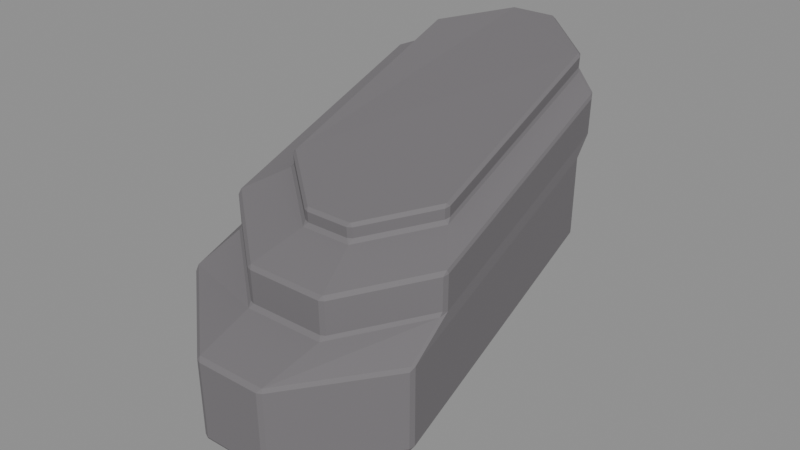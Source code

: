 # Source: Bent-forearm-L.blend  (saved by Blender 4.3.34; exported with 4.5.12 LTS)
import bpy
from mathutils import Matrix  # noqa: F401  (used for matrix-valued properties, if any)

bpy.ops.wm.read_factory_settings(use_empty=True)
scene = bpy.context.scene
scene.name = 'Isolated part'

# ---- collections
col_part_bent_forearm_l = bpy.data.collections.new('Part.Bent-forearm-L'); scene.collection.children.link(col_part_bent_forearm_l)

# ---- materials (node trees are filled in below, after node groups)
mat_raccoon___foreleg_002 = bpy.data.materials.new('Raccoon / Foreleg.002')
mat_raccoon___foreleg_002.diffuse_color = (0.1746, 0.1651, 0.1746, 1.0)

# ---- material node trees
mat_raccoon___foreleg_002.use_nodes = True; mat_raccoon___foreleg_002.node_tree.nodes.clear()
_N = mat_raccoon___foreleg_002.node_tree.nodes; _L = mat_raccoon___foreleg_002.node_tree.links
n0 = _N.new('ShaderNodeBsdfPrincipled'); n0.name = 'Principled BSDF'; n0.location = (10, 300)
n0.inputs[0].default_value = (0.1746, 0.1651, 0.1746, 1.0)
n0.inputs[2].default_value = 0.86
n1 = _N.new('ShaderNodeOutputMaterial'); n1.name = 'Material Output'; n1.location = (300, 300)
_L.new(n0.outputs[0], n1.inputs[0])
n1.is_active_output = True

# ---- meshes
me_bent_forearm_l_002 = bpy.data.meshes.new('Bent forearm.L.002')
me_bent_forearm_l_002.from_pydata([(-0.008457, -0.1284, 0.001592), (-0.00652, -0.1277, 0.0), (-0.005458, -0.1295, 0.001363), (0.02321, -0.1277, 0.0), (0.02512, -0.1282, 0.001622), (0.02225, -0.1295, 0.001363), (0.0577, -0.09159, 0.007331), (0.0593, -0.09052, 0.009276), (0.05836, -0.09342, 0.008644), (0.03489, 0.07118, 0.04352), (0.0352, 0.07317, 0.04567), (0.03675, 0.07039, 0.04509), (-0.009333, 0.1076, 0.05164), (-0.01041, 0.1094, 0.0537), (-0.007395, 0.1083, 0.05349), (-0.03905, 0.1076, 0.05164), (-0.04099, 0.1081, 0.05346), (-0.03812, 0.1094, 0.0537), (-0.07277, 0.07149, 0.04359), (-0.07436, 0.07039, 0.04509), (-0.07344, 0.07333, 0.04571), (-0.04996, -0.0913, 0.007398), (-0.05028, -0.09328, 0.008668), (-0.05182, -0.09052, 0.009279), (-0.008531, -0.129, 0.0156), (-0.005533, -0.1301, 0.01539), (-0.007067, -0.1314, 0.01758), (0.0252, -0.1288, 0.01562), (0.02505, -0.1314, 0.01758), (0.02233, -0.1301, 0.01539), (0.05962, -0.09091, 0.02319), (0.06192, -0.0929, 0.02507), (0.05868, -0.09382, 0.02259), (0.03542, 0.07357, 0.05983), (0.03864, 0.07325, 0.06205), (0.03696, 0.07079, 0.05918), (-0.01042, 0.11, 0.06795), (-0.007977, 0.1117, 0.07062), (-0.007401, 0.1089, 0.06769), (-0.04114, 0.1087, 0.06764), (-0.04007, 0.1118, 0.07064), (-0.03828, 0.11, 0.06795), (-0.07469, 0.07079, 0.05918), (-0.07602, 0.07332, 0.06212), (-0.07377, 0.07373, 0.05986), (-0.0505, -0.09368, 0.02262), (-0.05279, -0.09295, 0.02516), (-0.05203, -0.09091, 0.02319), (-0.003184, -0.1474, 0.02549), (-0.006165, -0.1463, 0.02568), (-0.005057, -0.1461, 0.02329), (0.03594, -0.1474, 0.02549), (0.03663, -0.1461, 0.0233), (0.03884, -0.1462, 0.02569), (0.08728, -0.09761, 0.03339), (0.08643, -0.09612, 0.03135), (0.08823, -0.0946, 0.03401), (0.06365, 0.08081, 0.07305), (0.06148, 0.08194, 0.07098), (0.06208, 0.08376, 0.07368), (0.002887, 0.1326, 0.08454), (0.0008298, 0.1319, 0.08209), (-0.0001266, 0.1336, 0.08476), (-0.03925, 0.1336, 0.08476), (-0.04087, 0.1319, 0.08207), (-0.04219, 0.1323, 0.08449), (-0.08719, 0.08407, 0.07375), (-0.08742, 0.08188, 0.07091), (-0.08825, 0.08099, 0.07309), (-0.06363, -0.09473, 0.03398), (-0.06242, -0.09608, 0.03127), (-0.06211, -0.09752, 0.03341), (-0.006283, -0.147, 0.07114), (-0.003304, -0.1482, 0.07098), (-0.005041, -0.1461, 0.07336), (0.03896, -0.147, 0.07116), (0.0381, -0.1461, 0.07336), (0.03606, -0.1482, 0.07098), (0.08875, -0.09511, 0.08111), (0.0873, -0.09689, 0.08117), (0.08778, -0.09811, 0.07881), (0.06243, 0.08427, 0.1193), (0.06161, 0.08674, 0.1226), (0.06402, 0.08132, 0.1204), (-0.0001177, 0.1344, 0.1305), (0.002668, 0.1354, 0.1334), (0.002896, 0.1333, 0.1302), (-0.04244, 0.1331, 0.1319), (-0.03934, 0.1354, 0.1334), (-0.03948, 0.1344, 0.1305), (-0.08875, 0.0815, 0.1187), (-0.08816, 0.08144, 0.1208), (-0.0877, 0.0846, 0.1211), (-0.06247, -0.09803, 0.07882), (-0.06345, -0.09516, 0.08152), (-0.06398, -0.09523, 0.07935), (-0.003904, -0.1103, 0.08663), (-0.006912, -0.1092, 0.08688), (-0.005568, -0.1124, 0.08424), (0.04201, -0.1103, 0.08663), (0.04336, -0.1124, 0.08424), (0.04487, -0.1091, 0.08692), (0.08407, -0.06485, 0.09503), (0.08321, -0.06795, 0.09607), (0.0831, -0.06972, 0.09359), (0.05988, 0.09701, 0.13), (0.05991, 0.0988, 0.1331), (0.06158, 0.09569, 0.1308), (0.01058, 0.14, 0.1417), (0.00802, 0.1402, 0.1391), (0.007415, 0.1412, 0.1419), (-0.04143, 0.1398, 0.14), (-0.0385, 0.1412, 0.1419), (-0.03863, 0.1402, 0.1391), (-0.08156, 0.09403, 0.1299), (-0.08126, 0.09592, 0.1325), (-0.08017, 0.09893, 0.1315), (-0.05871, -0.06503, 0.09673), (-0.05876, -0.06846, 0.0938), (-0.05716, -0.06779, 0.0961), (-0.006949, -0.1099, 0.1064), (-0.00394, -0.1109, 0.1062), (-0.005238, -0.1091, 0.1085), (0.04508, -0.1097, 0.1064), (0.04326, -0.1091, 0.1085), (0.04223, -0.1109, 0.1062), (0.08454, -0.06532, 0.1163), (0.08371, -0.06567, 0.1182), (0.08363, -0.06837, 0.1156), (0.06024, 0.09927, 0.1547), (0.06096, 0.09648, 0.1543), (0.06191, 0.09616, 0.1522), (0.007542, 0.1418, 0.1617), (0.005059, 0.1432, 0.1645), (0.01073, 0.1407, 0.1632), (-0.04157, 0.1405, 0.1614), (-0.03959, 0.1405, 0.1642), (-0.03425, 0.1432, 0.1645), (-0.03863, 0.1418, 0.1617), (-0.08169, 0.09634, 0.1523), (-0.08062, 0.09695, 0.1544), (-0.07129, 0.1075, 0.1577), (-0.08064, 0.09939, 0.153), (-0.05747, -0.06821, 0.1157), (-0.05785, -0.06567, 0.1182), (-0.05902, -0.06545, 0.1163), (0.003361, -0.07644, 0.1215), (0.0003559, -0.07536, 0.1217), (0.001255, -0.07824, 0.1191), (0.02982, -0.07644, 0.1215), (0.03218, -0.07824, 0.1191), (0.03267, -0.0752, 0.1218), (0.06373, -0.0419, 0.1292), (0.06594, -0.04207, 0.1272), (0.06466, -0.03899, 0.1298), (0.0421, 0.113, 0.1619), (0.04375, 0.1102, 0.1631), (0.04485, 0.1087, 0.1607), (0.0009618, 0.1463, 0.167), (-3.38e-05, 0.1477, 0.1698), (0.003064, 0.1464, 0.1679), (-0.03484, 0.1428, 0.1661), (-0.02938, 0.1465, 0.1696), (-0.02649, 0.1477, 0.1698), (-0.0277, 0.1463, 0.167), (-0.06387, 0.1092, 0.1608), (-0.06288, 0.1102, 0.1631), (-0.06193, 0.1132, 0.1636), (-0.06362, 0.1129, 0.1605), (-0.04197, -0.03899, 0.1298), (-0.04265, -0.04207, 0.1272), (-0.04043, -0.04174, 0.1292), (0.000359, -0.0758, 0.128), (0.003364, -0.07688, 0.1277), (0.002286, -0.07534, 0.1298), (0.03279, -0.07564, 0.128), (0.03092, -0.07534, 0.1298), (0.02994, -0.07688, 0.1277), (0.06491, -0.03929, 0.1361), (0.06342, -0.04049, 0.1376), (0.06398, -0.0422, 0.1354), (0.04231, 0.1134, 0.1701), (0.04212, 0.1115, 0.1713), (0.04391, 0.1105, 0.1694), (2.523e-05, 0.1482, 0.1763), (0.001105, 0.1466, 0.1777), (0.003133, 0.147, 0.176), (-0.02944, 0.1469, 0.176), (-0.02754, 0.1466, 0.1777), (-0.02655, 0.1482, 0.1763), (-0.06313, 0.1105, 0.1694), (-0.06165, 0.1118, 0.1714), (-0.06218, 0.1135, 0.1701), (-0.0406, -0.04204, 0.1355), (-0.04036, -0.04018, 0.1376), (-0.04214, -0.03929, 0.1361)], [], [(21, 18, 15, 12, 9, 6, 3, 1), (7, 11, 35, 30), (10, 14, 38, 33), (13, 17, 41, 36), (16, 20, 44, 39), (19, 23, 47, 42), (26, 28, 52, 50), (2, 5, 29, 25), (46, 26, 50, 70), (31, 34, 58, 55), (34, 37, 61, 58), (37, 40, 64, 61), (40, 43, 67, 64), (43, 46, 70, 67), (48, 51, 77, 73), (28, 31, 55, 52), (71, 49, 72, 93), (56, 57, 83, 78), (59, 60, 86, 81), (62, 63, 89, 84), (65, 66, 92, 87), (68, 69, 95, 90), (74, 76, 100, 98), (53, 54, 80, 75), (94, 74, 98, 118), (78, 83, 107, 102), (82, 85, 109, 105), (85, 88, 113, 109), (87, 92, 116, 111), (91, 94, 118, 114), (96, 99, 125, 121), (76, 79, 104, 100), (119, 97, 120, 143), (102, 107, 131, 126), (106, 108, 134, 129), (110, 112, 138, 132), (111, 116, 142, 135), (115, 117, 145, 139), (122, 124, 150, 148), (101, 103, 128, 123), (144, 122, 148, 170), (127, 130, 157, 153), (129, 134, 160, 155), (133, 137, 164, 158), (136, 141, 168, 161), (140, 144, 170, 165), (146, 149, 177, 173), (124, 127, 153, 150), (171, 147, 172, 193), (154, 156, 183, 178), (155, 160, 186, 181), (159, 163, 189, 184), (162, 167, 192, 187), (166, 169, 195, 190), (174, 176, 179, 182, 185, 188, 191, 194), (151, 152, 180, 175), (4, 8, 32, 27), (0, 1, 2), (3, 4, 5), (6, 7, 8), (9, 10, 11), (12, 13, 14), (15, 16, 17), (18, 19, 20), (21, 22, 23), (24, 25, 26), (27, 28, 29), (30, 31, 32), (33, 34, 35), (36, 37, 38), (39, 40, 41), (42, 43, 44), (45, 46, 47), (48, 49, 50), (51, 52, 53), (54, 55, 56), (57, 58, 59), (60, 61, 62), (63, 64, 65), (66, 67, 68), (69, 70, 71), (72, 73, 74), (75, 76, 77), (78, 79, 80), (81, 82, 83), (84, 85, 86), (87, 88, 89), (90, 91, 92), (93, 94, 95), (96, 97, 98), (99, 100, 101), (102, 103, 104), (105, 106, 107), (108, 109, 110), (111, 112, 113), (114, 115, 116), (117, 118, 119), (120, 121, 122), (123, 124, 125), (126, 127, 128), (129, 130, 131), (132, 133, 134), (135, 136, 137, 138), (139, 140, 141, 142), (143, 144, 145), (146, 147, 148), (149, 150, 151), (152, 153, 154), (155, 156, 157), (158, 159, 160), (161, 162, 163, 164), (165, 166, 167, 168), (169, 170, 171), (172, 173, 174), (175, 176, 177), (178, 179, 180), (181, 182, 183), (184, 185, 186), (187, 188, 189), (190, 191, 192), (193, 194, 195), (2, 25, 24, 0), (1, 3, 5, 2), (4, 27, 29, 5), (25, 29, 28, 26), (3, 6, 8, 4), (7, 30, 32, 8), (27, 32, 31, 28), (6, 9, 11, 7), (10, 33, 35, 11), (30, 35, 34, 31), (9, 12, 14, 10), (13, 36, 38, 14), (33, 38, 37, 34), (12, 15, 17, 13), (16, 39, 41, 17), (36, 41, 40, 37), (15, 18, 20, 16), (19, 42, 44, 20), (39, 44, 43, 40), (18, 21, 23, 19), (22, 45, 47, 23), (42, 47, 46, 43), (0, 22, 21, 1), (26, 46, 45, 24), (50, 52, 51, 48), (52, 55, 54, 53), (55, 58, 57, 56), (58, 61, 60, 59), (61, 64, 63, 62), (64, 67, 66, 65), (67, 70, 69, 68), (49, 71, 70, 50), (48, 73, 72, 49), (53, 75, 77, 51), (73, 77, 76, 74), (56, 78, 80, 54), (75, 80, 79, 76), (59, 81, 83, 57), (62, 84, 86, 60), (81, 86, 85, 82), (65, 87, 89, 63), (84, 89, 88, 85), (68, 90, 92, 66), (71, 93, 95, 69), (90, 95, 94, 91), (74, 94, 93, 72), (98, 100, 99, 96), (78, 102, 104, 79), (100, 104, 103, 101), (82, 105, 107, 83), (105, 109, 108, 106), (87, 111, 113, 88), (109, 113, 112, 110), (91, 114, 116, 92), (114, 118, 117, 115), (97, 119, 118, 98), (96, 121, 120, 97), (101, 123, 125, 99), (121, 125, 124, 122), (102, 126, 128, 103), (123, 128, 127, 124), (106, 129, 131, 107), (126, 131, 130, 127), (110, 132, 134, 108), (111, 135, 138, 112), (132, 138, 137, 133), (115, 139, 142, 116), (135, 142, 141, 136), (119, 143, 145, 117), (139, 145, 144, 140), (122, 144, 143, 120), (148, 150, 149, 146), (150, 153, 152, 151), (129, 155, 157, 130), (153, 157, 156, 154), (133, 158, 160, 134), (136, 161, 164, 137), (158, 164, 163, 159), (140, 165, 168, 141), (161, 168, 167, 162), (165, 170, 169, 166), (147, 171, 170, 148), (146, 173, 172, 147), (151, 175, 177, 149), (173, 177, 176, 174), (154, 178, 180, 152), (175, 180, 179, 176), (155, 181, 183, 156), (178, 183, 182, 179), (159, 184, 186, 160), (181, 186, 185, 182), (162, 187, 189, 163), (184, 189, 188, 185), (166, 190, 192, 167), (187, 192, 191, 188), (171, 193, 195, 169), (190, 195, 194, 191), (174, 194, 193, 172), (22, 0, 24, 45)])
me_bent_forearm_l_002.polygons.foreach_set('material_index', [1, 1, 1, 1, 1, 1, 1, 1, 1, 0, 1, 1, 1, 1, 1, 1, 1, 1, 1, 1, 0, 1, 1, 1, 1, 1, 1, 1, 1, 1, 1, 1, 1, 1, 1, 1, 1, 1, 1, 1, 1, 0, 1, 1, 1, 1, 1, 1, 1, 1, 1, 1, 0, 1, 1, 1, 1, 1, 1, 1, 1, 1, 1, 1, 1, 1, 1, 1, 1, 1, 1, 1, 1, 1, 1, 1, 0, 1, 1, 1, 1, 1, 1, 1, 1, 1, 1, 1, 1, 1, 1, 1, 1, 1, 1, 1, 1, 1, 1, 1, 0, 1, 1, 1, 1, 1, 1, 1, 1, 1, 0, 1, 1, 1, 1, 1, 1, 1, 0, 1, 1, 1, 1, 1, 1, 1, 1, 1, 1, 1, 1, 1, 1, 1, 1, 1, 1, 1, 1, 1, 1, 1, 1, 1, 1, 1, 1, 0, 1, 1, 1, 1, 1, 1, 1, 1, 1, 1, 1, 1, 1, 1, 1, 1, 1, 1, 1, 1, 1, 1, 1, 1, 1, 1, 1, 1, 1, 1, 1, 1, 1, 1, 1, 1, 1, 1, 1, 1, 1, 1, 1, 1, 1, 1, 0, 0, 1, 1, 1, 1, 0, 1, 1, 1, 1, 1, 1, 1, 1, 1, 1, 1, 0, 1, 0, 0, 1, 1, 1, 1])
_uv = me_bent_forearm_l_002.uv_layers.new(name='UV0.Paint')
_uv.uv.foreach_set('vector', [0.3394, 0.4427, 0.2867, 0.4499, 0.275, 0.4393, 0.275, 0.4299, 0.2868, 0.4159, 0.3395, 0.4087, 0.3511, 0.4196, 0.3511, 0.429, 0.8259, 0.6914, 0.8773, 0.7027, 0.8774, 0.7071, 0.8258, 0.6958, 0.3458, 0.8632, 0.3633, 0.8657, 0.3634, 0.8702, 0.3458, 0.8677, 0.5919, 0.9012, 0.6006, 0.9012, 0.6007, 0.9057, 0.5919, 0.9057, 0.4089, 0.8657, 0.4239, 0.8632, 0.4239, 0.8677, 0.4088, 0.8702, 0.9317, 0.7027, 0.983, 0.6914, 0.9831, 0.6958, 0.9316, 0.7071, 0.9962, 0.8996, 0.986, 0.8996, 0.9824, 0.8946, 0.9955, 0.8946, 0.7034, 0.9012, 0.7121, 0.9012, 0.7122, 0.9057, 0.7034, 0.9057, 0.6977, 0.8403, 0.7163, 0.8362, 0.7203, 0.8393, 0.6966, 0.8439, 0.8092, 0.7964, 0.755, 0.8002, 0.7522, 0.7925, 0.8102, 0.7884, 0.9162, 0.7429, 0.9346, 0.7488, 0.9346, 0.7566, 0.9107, 0.7491, 0.5106, 0.8458, 0.5207, 0.8459, 0.521, 0.8532, 0.5078, 0.8532, 0.9397, 0.7933, 0.9558, 0.7884, 0.9574, 0.7934, 0.9365, 0.7998, 0.07611, 0.5781, 0.1263, 0.5575, 0.1279, 0.5609, 0.07413, 0.5831, 0.3389, 0.7884, 0.3389, 0.8008, 0.3245, 0.8008, 0.3245, 0.7884, 0.7574, 0.6774, 0.7456, 0.6896, 0.7376, 0.6886, 0.7534, 0.6727, 0.832, 0.6751, 0.8554, 0.6727, 0.8555, 0.6871, 0.832, 0.6895, 0.4988, 0.4936, 0.5547, 0.506, 0.5549, 0.5209, 0.4986, 0.5085, 0.1846, 0.6533, 0.2088, 0.6567, 0.209, 0.6712, 0.1846, 0.6677, 0.3074, 0.7884, 0.3074, 0.8007, 0.293, 0.8008, 0.293, 0.7884, 0.8315, 0.6361, 0.8523, 0.6327, 0.8523, 0.6476, 0.8314, 0.651, 0.8492, 0.5393, 0.9052, 0.5269, 0.9053, 0.5413, 0.849, 0.5537, 0.292, 0.8022, 0.3057, 0.8022, 0.3073, 0.8134, 0.2919, 0.8134, 0.905, 0.6727, 0.9267, 0.6751, 0.9267, 0.6895, 0.9049, 0.6871, 0.931, 0.6327, 0.948, 0.6505, 0.9368, 0.6509, 0.9218, 0.6347, 0.4986, 0.5085, 0.5549, 0.5209, 0.5595, 0.5242, 0.5083, 0.5129, 0.2515, 0.8362, 0.2754, 0.8413, 0.2747, 0.8441, 0.2536, 0.8397, 0.4726, 0.9232, 0.4858, 0.9232, 0.4856, 0.9255, 0.4709, 0.9255, 0.6224, 0.8671, 0.6432, 0.8632, 0.6384, 0.867, 0.6207, 0.87, 0.601, 0.5771, 0.6553, 0.5575, 0.6481, 0.5637, 0.5982, 0.5817, 0.6692, 0.8796, 0.6837, 0.8796, 0.6838, 0.8858, 0.6692, 0.8858, 0.6085, 0.7265, 0.592, 0.7413, 0.5827, 0.7392, 0.5973, 0.7275, 0.00066, 0.8287, 0.02123, 0.8258, 0.02135, 0.832, 0.0006704, 0.8349, 0.0008259, 0.6533, 0.05202, 0.6646, 0.05215, 0.6714, 0.00066, 0.66, 0.2036, 0.8149, 0.2239, 0.8176, 0.224, 0.8244, 0.2036, 0.8217, 0.6122, 0.8796, 0.6267, 0.8796, 0.6267, 0.8859, 0.6121, 0.8859, 0.2471, 0.8176, 0.2649, 0.8149, 0.2649, 0.8217, 0.247, 0.8244, 0.3953, 0.6646, 0.4466, 0.6533, 0.4467, 0.6595, 0.3951, 0.6709, 0.6624, 0.8022, 0.6778, 0.8022, 0.6743, 0.8125, 0.6645, 0.8125, 0.04195, 0.8258, 0.0597, 0.8287, 0.05969, 0.8349, 0.04184, 0.832, 0.6664, 0.6327, 0.6808, 0.649, 0.6706, 0.6513, 0.6586, 0.6377, 0.6468, 0.7247, 0.5948, 0.7149, 0.5909, 0.7095, 0.6392, 0.7185, 0.9428, 0.9012, 0.9632, 0.904, 0.9662, 0.9055, 0.95, 0.9036, 0.8929, 0.934, 0.9053, 0.934, 0.9032, 0.9353, 0.8942, 0.9353, 0.7889, 0.9046, 0.8031, 0.9012, 0.8003, 0.9026, 0.7875, 0.9056, 0.7513, 0.8022, 0.8042, 0.807, 0.7965, 0.8123, 0.7473, 0.8078, 0.9416, 0.9272, 0.95, 0.9272, 0.95, 0.9292, 0.9416, 0.9292, 0.4396, 0.6952, 0.4253, 0.7076, 0.4175, 0.7017, 0.4294, 0.6914, 0.875, 0.9036, 0.8917, 0.9012, 0.8918, 0.9032, 0.8751, 0.9056, 0.0007642, 0.7884, 0.04835, 0.7989, 0.04844, 0.8009, 0.00066, 0.7904, 0.63, 0.9012, 0.6462, 0.9031, 0.6463, 0.9057, 0.63, 0.9038, 0.8334, 0.9272, 0.8417, 0.9272, 0.8417, 0.9292, 0.8333, 0.9292, 0.9832, 0.9094, 0.9979, 0.9075, 0.9979, 0.9096, 0.9831, 0.9115, 0.244, 0.7989, 0.2916, 0.7884, 0.2917, 0.7904, 0.2439, 0.8009, 0.6686, 0.4289, 0.6686, 0.438, 0.6574, 0.4482, 0.6082, 0.4415, 0.5969, 0.4285, 0.5969, 0.4195, 0.6081, 0.4087, 0.6573, 0.4154, 0.9113, 0.9012, 0.9257, 0.9036, 0.9257, 0.9056, 0.9113, 0.9032, 0.7462, 0.8632, 0.7614, 0.8655, 0.7614, 0.8699, 0.7461, 0.8677, 0.9882, 0.9668, 0.9887, 0.9662, 0.9892, 0.9668, 0.9956, 0.9662, 0.9961, 0.9668, 0.9951, 0.9667, 0.9986, 0.9578, 0.9991, 0.9586, 0.9981, 0.9583, 0.4648, 0.9557, 0.4652, 0.9565, 0.4642, 0.9563, 0.4326, 0.9578, 0.4331, 0.9586, 0.4321, 0.9585, 0.8369, 0.9578, 0.8374, 0.9585, 0.8364, 0.9586, 0.137, 0.9578, 0.1376, 0.9584, 0.1366, 0.9586, 0.8142, 0.962, 0.8147, 0.9625, 0.8137, 0.9628, 0.6052, 0.9513, 0.6062, 0.9512, 0.606, 0.9521, 0.827, 0.9476, 0.8261, 0.9471, 0.8271, 0.9466, 0.8863, 0.9498, 0.8853, 0.9493, 0.8866, 0.9489, 0.8195, 0.9476, 0.8185, 0.9468, 0.8198, 0.9466, 0.4319, 0.9453, 0.4308, 0.9447, 0.4321, 0.9442, 0.8126, 0.9476, 0.8114, 0.9469, 0.8125, 0.9466, 0.3355, 0.9499, 0.3343, 0.9493, 0.3353, 0.9489, 0.4066, 0.9476, 0.4057, 0.9471, 0.4064, 0.9466, 0.4401, 0.9585, 0.4391, 0.9586, 0.4394, 0.9578, 0.4162, 0.9564, 0.4166, 0.9557, 0.4172, 0.9565, 0.2213, 0.9496, 0.2217, 0.9489, 0.2223, 0.9499, 0.8381, 0.9473, 0.8388, 0.9466, 0.8392, 0.9476, 0.416, 0.9498, 0.4165, 0.9489, 0.417, 0.9499, 0.6006, 0.9521, 0.6013, 0.9512, 0.6016, 0.952, 0.4293, 0.9521, 0.4299, 0.9512, 0.4303, 0.9519, 0.1189, 0.9543, 0.1194, 0.9534, 0.1199, 0.9541, 0.1003, 0.9535, 0.1013, 0.9534, 0.1006, 0.9543, 0.7555, 0.9535, 0.7553, 0.9543, 0.7545, 0.9534, 0.1781, 0.9565, 0.1774, 0.9565, 0.1772, 0.9557, 0.6471, 0.9395, 0.6479, 0.9405, 0.646, 0.9398, 0.4294, 0.9453, 0.4283, 0.9445, 0.4295, 0.9442, 0.6, 0.9494, 0.5988, 0.9498, 0.599, 0.9489, 0.2107, 0.9578, 0.2107, 0.9585, 0.2097, 0.9586, 0.1083, 0.9534, 0.1073, 0.9543, 0.1073, 0.9536, 0.7049, 0.9453, 0.7048, 0.9442, 0.706, 0.9449, 0.8332, 0.9466, 0.8343, 0.9468, 0.8331, 0.9476, 0.299, 0.9583, 0.298, 0.9586, 0.2974, 0.9578, 0.9987, 0.3057, 0.9991, 0.3068, 0.9981, 0.306, 0.8829, 0.9498, 0.8837, 0.9489, 0.884, 0.9498, 0.3744, 0.9492, 0.3734, 0.9499, 0.3735, 0.9489, 0.1729, 0.9557, 0.1723, 0.9565, 0.1713, 0.9561, 0.7095, 0.9466, 0.7107, 0.9474, 0.7098, 0.9476, 0.306, 0.9535, 0.307, 0.9534, 0.3064, 0.9543, 0.3459, 0.9535, 0.3454, 0.9543, 0.3449, 0.9534, 0.4998, 0.9537, 0.4996, 0.9543, 0.4988, 0.9534, 0.1874, 0.9565, 0.1864, 0.9564, 0.1863, 0.9557, 0.09117, 0.9534, 0.09206, 0.9543, 0.0901, 0.9539, 0.9977, 0.9419, 0.9972, 0.9428, 0.9953, 0.9429, 0.9967, 0.942, 0.6931, 0.9272, 0.6928, 0.9279, 0.6885, 0.9294, 0.6921, 0.9273, 0.1129, 0.9534, 0.1122, 0.9543, 0.1119, 0.9537, 0.9112, 0.9452, 0.9111, 0.9442, 0.9122, 0.9448, 0.9062, 0.9466, 0.9073, 0.9471, 0.9061, 0.9476, 0.4887, 0.9489, 0.4896, 0.9492, 0.4884, 0.9498, 0.9751, 0.9645, 0.974, 0.9648, 0.9734, 0.9641, 0.2172, 0.9489, 0.2176, 0.9499, 0.2166, 0.9492, 0.04829, 0.9369, 0.04625, 0.9381, 0.04526, 0.9382, 0.04579, 0.9372, 0.4511, 0.9371, 0.4507, 0.9378, 0.4497, 0.9381, 0.4499, 0.9369, 0.8621, 0.9466, 0.8632, 0.9472, 0.8623, 0.9476, 0.998, 0.9621, 0.999, 0.962, 0.9985, 0.9628, 0.9721, 0.9642, 0.9716, 0.9648, 0.9711, 0.9641, 0.8328, 0.9581, 0.8323, 0.9586, 0.8318, 0.9578, 0.2315, 0.9664, 0.2309, 0.9669, 0.2304, 0.9662, 0.5717, 0.9683, 0.5712, 0.9689, 0.5706, 0.9682, 0.5764, 0.9682, 0.5759, 0.9689, 0.5754, 0.9683, 0.1658, 0.9662, 0.1654, 0.9669, 0.1649, 0.9664, 0.2909, 0.9578, 0.2905, 0.9586, 0.2899, 0.958, 0.6302, 0.9405, 0.6258, 0.9406, 0.6257, 0.9395, 0.6302, 0.9395, 0.4841, 0.9662, 0.4935, 0.9662, 0.4932, 0.9669, 0.4844, 0.9669, 0.8493, 0.9405, 0.8449, 0.9405, 0.845, 0.9395, 0.8494, 0.9396, 0.4924, 0.9557, 0.5012, 0.9557, 0.5021, 0.9565, 0.4919, 0.9565, 0.4678, 0.9075, 0.4833, 0.9111, 0.4829, 0.9117, 0.468, 0.9083, 0.5626, 0.9406, 0.5582, 0.9405, 0.5584, 0.9395, 0.5628, 0.9396, 0.303, 0.9131, 0.3182, 0.9159, 0.319, 0.9169, 0.3023, 0.9139, 0.1953, 0.6914, 0.2461, 0.7072, 0.2456, 0.7078, 0.1955, 0.6922, 0.8396, 0.9379, 0.8351, 0.938, 0.8353, 0.937, 0.8398, 0.9369, 0.4948, 0.6914, 0.5455, 0.7061, 0.5461, 0.7073, 0.494, 0.6921, 0.6187, 0.9075, 0.6367, 0.9109, 0.6363, 0.9117, 0.619, 0.9084, 0.9743, 0.938, 0.9698, 0.938, 0.9699, 0.937, 0.9743, 0.9369, 0.5597, 0.9075, 0.5771, 0.9106, 0.5778, 0.9117, 0.5588, 0.9084, 0.73, 0.9534, 0.7394, 0.9534, 0.7391, 0.9543, 0.7304, 0.9543, 0.3476, 0.9453, 0.3431, 0.9452, 0.343, 0.9442, 0.3475, 0.9443, 0.9707, 0.9395, 0.9795, 0.9395, 0.98, 0.9405, 0.9699, 0.9405, 0.638, 0.9109, 0.6534, 0.9075, 0.6532, 0.9084, 0.6384, 0.9117, 0.451, 0.9406, 0.4466, 0.9405, 0.4463, 0.9395, 0.4508, 0.9396, 0.2549, 0.9159, 0.27, 0.9131, 0.2706, 0.9139, 0.254, 0.917, 0.6856, 0.689, 0.7363, 0.6727, 0.7361, 0.6736, 0.686, 0.6896, 0.9626, 0.9379, 0.9582, 0.938, 0.958, 0.937, 0.9624, 0.9369, 0.6173, 0.7713, 0.6686, 0.7589, 0.6693, 0.7596, 0.6165, 0.7723, 0.03711, 0.9083, 0.02007, 0.9118, 0.01967, 0.9112, 0.03735, 0.9075, 0.4157, 0.919, 0.3969, 0.9216, 0.3976, 0.9208, 0.4149, 0.9184, 0.5195, 0.9557, 0.5326, 0.9557, 0.5324, 0.9565, 0.52, 0.9565, 0.8105, 0.9075, 0.8327, 0.9107, 0.8325, 0.9115, 0.811, 0.9085, 0.3036, 0.6727, 0.3594, 0.6889, 0.3588, 0.6898, 0.3038, 0.6738, 0.2071, 0.8946, 0.2318, 0.8989, 0.2314, 0.8998, 0.2073, 0.8957, 0.8253, 0.9419, 0.8385, 0.9419, 0.838, 0.9429, 0.8256, 0.9429, 0.3308, 0.9052, 0.3523, 0.9012, 0.3518, 0.9022, 0.331, 0.906, 0.3401, 0.7565, 0.3966, 0.7429, 0.3962, 0.7439, 0.3404, 0.7572, 0.2251, 0.9192, 0.2017, 0.9218, 0.2013, 0.9211, 0.2254, 0.9184, 0.4668, 0.9405, 0.4524, 0.9406, 0.4523, 0.9396, 0.4667, 0.9395, 0.5569, 0.9406, 0.5425, 0.9405, 0.5426, 0.9395, 0.5569, 0.9396, 0.1064, 0.9466, 0.1188, 0.9466, 0.1195, 0.9476, 0.1058, 0.9476, 0.7053, 0.938, 0.6904, 0.9379, 0.6911, 0.9369, 0.7055, 0.937, 0.6829, 0.9131, 0.7046, 0.9159, 0.7048, 0.9167, 0.6828, 0.9139, 0.3249, 0.938, 0.3105, 0.9381, 0.3102, 0.937, 0.3251, 0.9369, 0.7777, 0.938, 0.7632, 0.938, 0.7633, 0.937, 0.7777, 0.9369, 0.2059, 0.9012, 0.2302, 0.9051, 0.2307, 0.9062, 0.2066, 0.9024, 0.4988, 0.9406, 0.4838, 0.9405, 0.4843, 0.9395, 0.4987, 0.9395, 0.3181, 0.9489, 0.3305, 0.9489, 0.3305, 0.9499, 0.3172, 0.9499, 0.3703, 0.9381, 0.3559, 0.938, 0.3552, 0.9369, 0.3701, 0.937, 0.8014, 0.9379, 0.787, 0.938, 0.7869, 0.937, 0.8012, 0.9369, 0.2222, 0.7717, 0.2785, 0.7589, 0.2785, 0.7596, 0.2223, 0.7724, 0.06693, 0.914, 0.04251, 0.917, 0.04331, 0.916, 0.0668, 0.9131, 0.2311, 0.9466, 0.2465, 0.9466, 0.2461, 0.9476, 0.2316, 0.9476, 0.5715, 0.8466, 0.5631, 0.8531, 0.564, 0.8517, 0.5715, 0.8458, 0.4846, 0.9075, 0.503, 0.9109, 0.5034, 0.9117, 0.4857, 0.9085, 0.9964, 0.7103, 0.9993, 0.7131, 0.9986, 0.7134, 0.9946, 0.7095, 0.7159, 0.9075, 0.7372, 0.9107, 0.7365, 0.9116, 0.7163, 0.9086, 0.03623, 0.9327, 0.03307, 0.9316, 0.03342, 0.9308, 0.03565, 0.9315, 0.2658, 0.9489, 0.2805, 0.9489, 0.2805, 0.9499, 0.266, 0.9499, 0.1361, 0.9131, 0.1319, 0.9165, 0.1303, 0.917, 0.1351, 0.9132, 0.8845, 0.7856, 0.9362, 0.7739, 0.9352, 0.7748, 0.8839, 0.7865, 0.5795, 0.9022, 0.5591, 0.9057, 0.5588, 0.9049, 0.5804, 0.9012, 0.3075, 0.9405, 0.3013, 0.9406, 0.3013, 0.9396, 0.3074, 0.9395, 0.1044, 0.9476, 0.09825, 0.9476, 0.09833, 0.9466, 0.1045, 0.9466, 0.3784, 0.9489, 0.393, 0.9489, 0.3933, 0.9499, 0.378, 0.9499, 0.6891, 0.9381, 0.6824, 0.938, 0.6826, 0.9369, 0.6888, 0.937, 0.4508, 0.9012, 0.4685, 0.9049, 0.4691, 0.906, 0.4505, 0.9021, 0.08008, 0.9381, 0.07328, 0.9381, 0.07404, 0.937, 0.08083, 0.9369, 0.1931, 0.7739, 0.2443, 0.7863, 0.2444, 0.787, 0.193, 0.7745, 0.6648, 0.938, 0.6586, 0.9381, 0.6581, 0.937, 0.6649, 0.9369, 0.9936, 0.938, 0.9868, 0.938, 0.9867, 0.9369, 0.9929, 0.937, 0.8829, 0.9466, 0.8975, 0.9466, 0.8961, 0.9476, 0.8837, 0.9476, 0.7296, 0.938, 0.7234, 0.938, 0.7232, 0.9369, 0.73, 0.937, 0.9443, 0.9105, 0.9622, 0.9075, 0.9583, 0.9092, 0.9439, 0.9115, 0.2999, 0.9405, 0.2937, 0.9406, 0.2936, 0.9396, 0.2997, 0.9395, 0.7693, 0.756, 0.8205, 0.7429, 0.8207, 0.7436, 0.7692, 0.7567, 0.5117, 0.9021, 0.4903, 0.9059, 0.4908, 0.9049, 0.5114, 0.9012, 0.6039, 0.9489, 0.6136, 0.9489, 0.6129, 0.9498, 0.6045, 0.9498, 0.8509, 0.9075, 0.8664, 0.9107, 0.8659, 0.9115, 0.8516, 0.9086, 0.1795, 0.8955, 0.1734, 0.8999, 0.1743, 0.8985, 0.1798, 0.8946, 0.4467, 0.7884, 0.4946, 0.8, 0.4951, 0.8008, 0.4477, 0.7893, 0.04396, 0.9313, 0.04546, 0.9323, 0.04483, 0.9326, 0.04203, 0.9308, 0.9944, 0.9512, 0.9928, 0.9518, 0.9903, 0.9521, 0.9926, 0.9513, 0.7224, 0.9466, 0.7314, 0.9466, 0.731, 0.9476, 0.7227, 0.9476, 0.3816, 0.9012, 0.3767, 0.906, 0.3756, 0.9058, 0.3778, 0.9036, 0.5757, 0.9203, 0.5887, 0.9184, 0.5883, 0.9194, 0.5736, 0.9215, 0.7448, 0.786, 0.7927, 0.7739, 0.7918, 0.7748, 0.7446, 0.7868, 0.8848, 0.9086, 0.8682, 0.9115, 0.8677, 0.9107, 0.8856, 0.9075, 0.5185, 0.9405, 0.5165, 0.9406, 0.5164, 0.9396, 0.5184, 0.9395, 0.9905, 0.9452, 0.9886, 0.9452, 0.9887, 0.9442, 0.9906, 0.9443, 0.4773, 0.9557, 0.4857, 0.9557, 0.486, 0.9565, 0.4769, 0.9565, 0.9494, 0.9405, 0.9475, 0.9405, 0.9477, 0.9395, 0.9496, 0.9396, 0.2203, 0.9131, 0.2346, 0.9161, 0.2348, 0.917, 0.2199, 0.9139, 0.7816, 0.938, 0.779, 0.938, 0.7792, 0.937, 0.7813, 0.9369, 0.246, 0.7095, 0.2927, 0.7241, 0.2929, 0.725, 0.2456, 0.7101, 0.7415, 0.938, 0.7394, 0.938, 0.7395, 0.937, 0.7421, 0.9369, 0.748, 0.9131, 0.7641, 0.9159, 0.7645, 0.9167, 0.7476, 0.9137, 0.9565, 0.9405, 0.9545, 0.9405, 0.9544, 0.9395, 0.9564, 0.9395, 0.1106, 0.9682, 0.119, 0.9682, 0.1193, 0.9689, 0.1103, 0.9689, 0.9426, 0.9405, 0.9406, 0.9405, 0.9404, 0.9395, 0.9425, 0.9396, 0.7861, 0.9159, 0.8008, 0.9131, 0.8011, 0.9137, 0.7859, 0.9166, 0.5219, 0.9405, 0.52, 0.9406, 0.5198, 0.9396, 0.5218, 0.9395, 0.8598, 0.7237, 0.9066, 0.7095, 0.9071, 0.7101, 0.8596, 0.7246, 0.1547, 0.9139, 0.1374, 0.917, 0.1377, 0.9161, 0.1543, 0.9131, 0.7088, 0.8655, 0.726, 0.8632, 0.7261, 0.8677, 0.7088, 0.8699])
me_bent_forearm_l_002.materials.append(mat_raccoon___foreleg_002)
me_bent_forearm_l_002.materials.append(mat_raccoon___foreleg_002)
me_bent_forearm_l_002.materials.append(mat_raccoon___foreleg_002)
me_bent_forearm_l_002.update()

# ---- objects
ob_bent_forearm_l = bpy.data.objects.new('Bent-forearm-L', me_bent_forearm_l_002)

# ---- transforms, parenting, visibility, modifiers, constraints
ob_bent_forearm_l.location = (0.0, 0.0, 0.0)

# ---- collection membership
col_part_bent_forearm_l.objects.link(ob_bent_forearm_l)

# ---- scene / render settings (as saved in the file)
scene.frame_start = 1; scene.frame_end = 250; scene.frame_set(1)
scene.render.engine = 'BLENDER_EEVEE_NEXT'
scene.render.image_settings.exr_codec = 'NONE'
scene.render.simplify_subdivision_render = 0
scene.render.simplify_child_particles_render = 0.0
scene.eevee.use_volume_custom_range = False
scene.eevee.use_fast_gi = False
scene.eevee.use_shadows = False
scene.view_settings.white_balance_temperature = 0.0
scene.view_settings.white_balance_tint = 0.0
scene.view_settings.white_balance_whitepoint = (2.97, 0.5193, -0.0414)
bpy.context.view_layer.update()

# ---- added for rendering (the .blend has no active camera and no usable light): camera, sun + grey world if the file has none
cam_auto = bpy.data.cameras.new('AutoCamera')
cam_auto.lens = 50.0
cam_auto.sensor_width = 36.0
cam_auto.clip_end = 1000.0
ob_auto_camera = bpy.data.objects.new('AutoCamera', cam_auto)
scene.collection.objects.link(ob_auto_camera)
ob_auto_camera.location = (0.359377, -0.431252, 0.376331)
ob_auto_camera.rotation_euler = (1.09748, -7.21219e-08, 0.694738)
scene.camera = ob_auto_camera
light_auto_sun = bpy.data.lights.new('AutoSun', 'SUN')
light_auto_sun.energy = 3.0
light_auto_sun.angle = 0.0523599
ob_auto_sun = bpy.data.objects.new('AutoSun', light_auto_sun)
scene.collection.objects.link(ob_auto_sun)
ob_auto_sun.rotation_euler = (0.872665, 0.174533, 0.523599)
if scene.world is None:
    world_auto = bpy.data.worlds.new('AutoWorld')
    world_auto.color = (0.3, 0.3, 0.3)
    scene.world = world_auto
bpy.context.view_layer.update()
